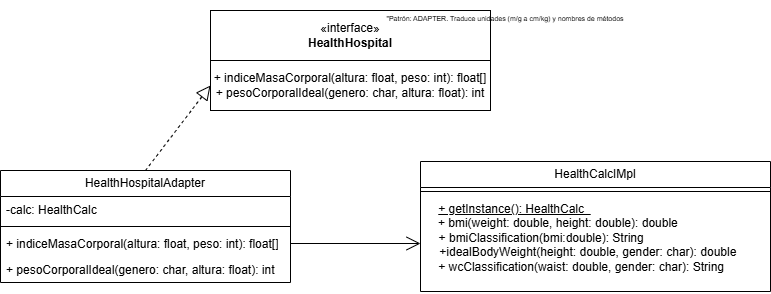

The diagram above was exported from draw.io. Its source (the exported page's mxGraphModel, read from the mxfile embedded in the PNG):
<mxGraphModel dx="1030" dy="527" grid="1" gridSize="10" guides="1" tooltips="1" connect="1" arrows="1" fold="1" page="1" pageScale="1" pageWidth="827" pageHeight="1169" math="0" shadow="0">
  <root>
    <mxCell id="0" />
    <mxCell id="1" parent="0" />
    <mxCell id="BsKaff0F3fB6rU15BSy2-4" connectable="0" parent="1" style="group" value="" vertex="1">
      <mxGeometry height="100" width="280" x="430" y="80" as="geometry" />
    </mxCell>
    <mxCell id="BsKaff0F3fB6rU15BSy2-2" parent="BsKaff0F3fB6rU15BSy2-4" style="html=1;whiteSpace=wrap;" value="«interface»&lt;br&gt;&lt;b&gt;HealthHospital&lt;/b&gt;" vertex="1">
      <mxGeometry height="50.00000000000001" width="280.00000000000006" as="geometry" />
    </mxCell>
    <mxCell id="BsKaff0F3fB6rU15BSy2-3" parent="BsKaff0F3fB6rU15BSy2-4" style="html=1;whiteSpace=wrap;" value="+ indiceMasaCorporal(altura: float, peso: int): float[]&lt;div&gt;+ pesoCorporalIdeal(genero: char, altura: float): int&lt;/div&gt;" vertex="1">
      <mxGeometry height="50.00000000000001" width="280.00000000000006" y="50.00000000000001" as="geometry" />
    </mxCell>
    <mxCell id="BsKaff0F3fB6rU15BSy2-5" parent="1" style="swimlane;fontStyle=0;childLayout=stackLayout;horizontal=1;startSize=26;fillColor=none;horizontalStack=0;resizeParent=1;resizeParentMax=0;resizeLast=0;collapsible=1;marginBottom=0;whiteSpace=wrap;html=1;" value="HealthHospitalAdapter" vertex="1">
      <mxGeometry height="112" width="290" x="220" y="240" as="geometry" />
    </mxCell>
    <mxCell id="BsKaff0F3fB6rU15BSy2-6" parent="BsKaff0F3fB6rU15BSy2-5" style="text;strokeColor=none;fillColor=none;align=left;verticalAlign=top;spacingLeft=4;spacingRight=4;overflow=hidden;rotatable=0;points=[[0,0.5],[1,0.5]];portConstraint=eastwest;whiteSpace=wrap;html=1;" value="-calc: HealthCalc" vertex="1">
      <mxGeometry height="26" width="290" y="26" as="geometry" />
    </mxCell>
    <mxCell id="BsKaff0F3fB6rU15BSy2-9" parent="BsKaff0F3fB6rU15BSy2-5" style="line;strokeWidth=1;fillColor=none;align=left;verticalAlign=middle;spacingTop=-1;spacingLeft=3;spacingRight=3;rotatable=0;labelPosition=right;points=[];portConstraint=eastwest;strokeColor=inherit;" value="" vertex="1">
      <mxGeometry height="8" width="290" y="52" as="geometry" />
    </mxCell>
    <mxCell id="BsKaff0F3fB6rU15BSy2-7" parent="BsKaff0F3fB6rU15BSy2-5" style="text;strokeColor=none;fillColor=none;align=left;verticalAlign=top;spacingLeft=4;spacingRight=4;overflow=hidden;rotatable=0;points=[[0,0.5],[1,0.5]];portConstraint=eastwest;whiteSpace=wrap;html=1;" value="&lt;span style=&quot;text-align: center;&quot;&gt;+ indiceMasaCorporal(altura: float, peso: int): float[]&lt;/span&gt;&lt;div&gt;&lt;span style=&quot;text-align: center;&quot;&gt;&lt;br&gt;&lt;/span&gt;&lt;/div&gt;" vertex="1">
      <mxGeometry height="26" width="290" y="60" as="geometry" />
    </mxCell>
    <mxCell id="BsKaff0F3fB6rU15BSy2-8" parent="BsKaff0F3fB6rU15BSy2-5" style="text;strokeColor=none;fillColor=none;align=left;verticalAlign=top;spacingLeft=4;spacingRight=4;overflow=hidden;rotatable=0;points=[[0,0.5],[1,0.5]];portConstraint=eastwest;whiteSpace=wrap;html=1;" value="&lt;div style=&quot;text-align: center;&quot;&gt;+ pesoCorporalIdeal(genero: char, altura: float): int&lt;/div&gt;" vertex="1">
      <mxGeometry height="26" width="290" y="86" as="geometry" />
    </mxCell>
    <mxCell id="BsKaff0F3fB6rU15BSy2-11" parent="1" style="swimlane;fontStyle=0;childLayout=stackLayout;horizontal=1;startSize=26;fillColor=none;horizontalStack=0;resizeParent=1;resizeParentMax=0;resizeLast=0;collapsible=1;marginBottom=0;whiteSpace=wrap;html=1;" value="HealthCalcIMpl" vertex="1">
      <mxGeometry height="130" width="350" x="640" y="231" as="geometry" />
    </mxCell>
    <mxCell id="BsKaff0F3fB6rU15BSy2-13" parent="BsKaff0F3fB6rU15BSy2-11" style="line;strokeWidth=1;fillColor=none;align=left;verticalAlign=middle;spacingTop=-1;spacingLeft=3;spacingRight=3;rotatable=0;labelPosition=right;points=[];portConstraint=eastwest;strokeColor=inherit;" value="" vertex="1">
      <mxGeometry height="8" width="350" y="26" as="geometry" />
    </mxCell>
    <mxCell id="BsKaff0F3fB6rU15BSy2-15" parent="BsKaff0F3fB6rU15BSy2-11" style="text;strokeColor=none;fillColor=none;align=left;verticalAlign=top;spacingLeft=4;spacingRight=4;overflow=hidden;rotatable=0;points=[[0,0.5],[1,0.5]];portConstraint=eastwest;whiteSpace=wrap;html=1;" value="&lt;div style=&quot;text-align: center;&quot;&gt;&lt;span style=&quot;background-color: transparent; color: light-dark(rgb(0, 0, 0), rgb(255, 255, 255));&quot;&gt;&lt;u&gt;+ getInstance(): HealthCalc&amp;nbsp; &lt;/u&gt;&amp;nbsp; &amp;nbsp; &amp;nbsp; &amp;nbsp; &amp;nbsp; &amp;nbsp; &amp;nbsp; &amp;nbsp; &amp;nbsp; &amp;nbsp; &amp;nbsp; &amp;nbsp; &amp;nbsp; &amp;nbsp; &amp;nbsp; &amp;nbsp; &amp;nbsp; &amp;nbsp; &amp;nbsp; &amp;nbsp; &amp;nbsp; &amp;nbsp; &amp;nbsp; &amp;nbsp;&lt;/span&gt;&lt;/div&gt;&lt;div style=&quot;text-align: center;&quot;&gt;+ bmi(weight: double, height: double): double&amp;nbsp; &amp;nbsp; &amp;nbsp; &amp;nbsp; &amp;nbsp; &amp;nbsp; &amp;nbsp; &amp;nbsp; &amp;nbsp; &amp;nbsp; &amp;nbsp;&lt;/div&gt;&lt;div style=&quot;text-align: center;&quot;&gt;&lt;span style=&quot;background-color: transparent; color: light-dark(rgb(0, 0, 0), rgb(255, 255, 255));&quot;&gt;+ bmiClassification(bmi:double): String&amp;nbsp; &amp;nbsp; &amp;nbsp; &amp;nbsp; &amp;nbsp; &amp;nbsp; &amp;nbsp; &amp;nbsp; &amp;nbsp; &amp;nbsp; &amp;nbsp; &amp;nbsp; &amp;nbsp; &amp;nbsp; &amp;nbsp; &amp;nbsp;&lt;/span&gt;&lt;/div&gt;&lt;div style=&quot;text-align: center;&quot;&gt;&amp;nbsp; &amp;nbsp; +idealBodyWeight(height: double, gender: char): double&amp;nbsp; &amp;nbsp; &amp;nbsp; &amp;nbsp;&lt;/div&gt;&lt;div style=&quot;text-align: center;&quot;&gt;+ wcClassification(waist: double, gender: char): String&amp;nbsp; &amp;nbsp; &amp;nbsp; &amp;nbsp;&lt;/div&gt;&lt;div style=&quot;text-align: center;&quot;&gt;&amp;nbsp;&amp;nbsp; &amp;nbsp;&amp;nbsp;&lt;/div&gt;&lt;div style=&quot;text-align: center;&quot;&gt;&amp;nbsp;&lt;/div&gt;&lt;div style=&quot;text-align: center;&quot;&gt;&amp;nbsp; &amp;nbsp; &amp;nbsp; &amp;nbsp; &amp;nbsp;&amp;nbsp;&lt;/div&gt;&lt;div style=&quot;text-align: center;&quot;&gt;&lt;br&gt;&lt;/div&gt;" vertex="1">
      <mxGeometry height="96" width="350" y="34" as="geometry" />
    </mxCell>
    <mxCell id="BsKaff0F3fB6rU15BSy2-16" edge="1" parent="1" source="BsKaff0F3fB6rU15BSy2-5" style="endArrow=block;dashed=1;endFill=0;endSize=12;html=1;rounded=0;fontSize=12;curved=1;exitX=0.5;exitY=0;exitDx=0;exitDy=0;entryX=0;entryY=0.5;entryDx=0;entryDy=0;" target="BsKaff0F3fB6rU15BSy2-3" value="">
      <mxGeometry relative="1" width="160" as="geometry">
        <mxPoint x="190" y="190" as="sourcePoint" />
        <mxPoint x="350" y="190" as="targetPoint" />
      </mxGeometry>
    </mxCell>
    <mxCell id="BsKaff0F3fB6rU15BSy2-17" edge="1" parent="1" source="BsKaff0F3fB6rU15BSy2-7" style="endArrow=open;endFill=1;endSize=12;html=1;rounded=0;fontSize=12;curved=1;exitX=1;exitY=0.5;exitDx=0;exitDy=0;entryX=0;entryY=0.5;entryDx=0;entryDy=0;" target="BsKaff0F3fB6rU15BSy2-15" value="">
      <mxGeometry relative="1" width="160" as="geometry">
        <mxPoint x="510" y="360" as="sourcePoint" />
        <mxPoint x="670" y="360" as="targetPoint" />
      </mxGeometry>
    </mxCell>
    <mxCell id="BsKaff0F3fB6rU15BSy2-18" parent="1" style="text;html=1;whiteSpace=wrap;strokeColor=none;fillColor=none;align=center;verticalAlign=middle;rounded=0;fontSize=16;" value="&lt;font style=&quot;font-size: 7px;&quot;&gt;&quot;Patrón: ADAPTER. Traduce unidades (m/g a cm/kg) y nombres de métodos&lt;/font&gt;" vertex="1">
      <mxGeometry height="30" width="310" x="570" y="70" as="geometry" />
    </mxCell>
  </root>
</mxGraphModel>